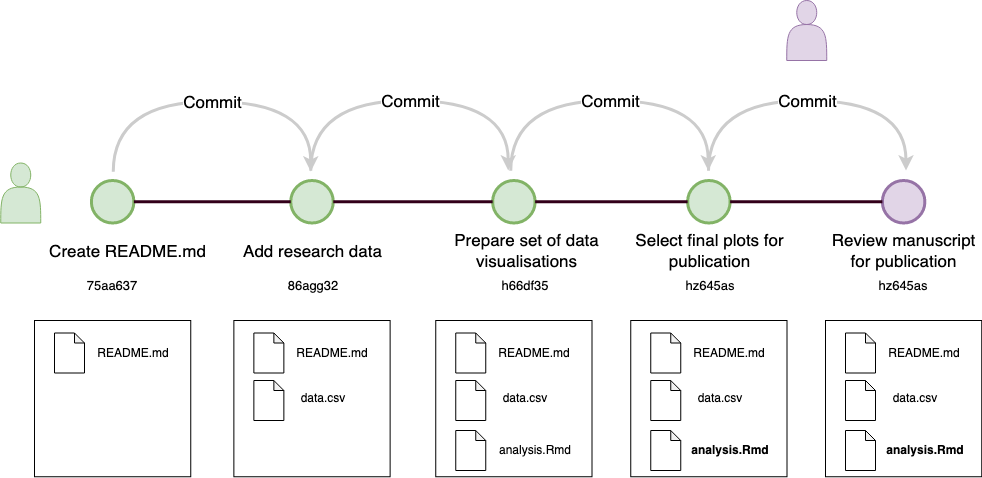

The diagram above was exported from draw.io. Its source (the exported page's mxGraphModel, read from the mxfile embedded in the PNG):
<mxGraphModel dx="2066" dy="1152" grid="1" gridSize="10" guides="1" tooltips="1" connect="1" arrows="1" fold="1" page="1" pageScale="1" pageWidth="1100" pageHeight="850" math="0" shadow="0">
  <root>
    <mxCell id="0" />
    <mxCell id="1" parent="0" />
    <mxCell id="ydx5_YGaMMB3H7FObDQQ-2" value="" style="shape=actor;whiteSpace=wrap;html=1;fillColor=#d5e8d4;strokeColor=#82b366;" parent="1" vertex="1">
      <mxGeometry x="15.25" y="172.5" width="40" height="60" as="geometry" />
    </mxCell>
    <mxCell id="ydx5_YGaMMB3H7FObDQQ-3" value="" style="whiteSpace=wrap;html=1;aspect=fixed;" parent="1" vertex="1">
      <mxGeometry x="49" y="330" width="156.25" height="156.25" as="geometry" />
    </mxCell>
    <mxCell id="ydx5_YGaMMB3H7FObDQQ-5" value="" style="shape=note;whiteSpace=wrap;html=1;backgroundOutline=1;darkOpacity=0.05;size=10;" parent="1" vertex="1">
      <mxGeometry x="69" y="342.5" width="30" height="40" as="geometry" />
    </mxCell>
    <mxCell id="ydx5_YGaMMB3H7FObDQQ-8" value="README.md" style="text;html=1;strokeColor=none;fillColor=none;align=center;verticalAlign=middle;whiteSpace=wrap;rounded=0;" parent="1" vertex="1">
      <mxGeometry x="117.75" y="350" width="60" height="25" as="geometry" />
    </mxCell>
    <mxCell id="ydx5_YGaMMB3H7FObDQQ-13" value="" style="ellipse;whiteSpace=wrap;html=1;aspect=fixed;fillColor=#d5e8d4;strokeColor=#82b366;strokeWidth=3;" parent="1" vertex="1">
      <mxGeometry x="105.88" y="190" width="42.5" height="42.5" as="geometry" />
    </mxCell>
    <mxCell id="ydx5_YGaMMB3H7FObDQQ-19" value="Create README.md" style="text;html=1;strokeColor=none;fillColor=none;align=center;verticalAlign=middle;whiteSpace=wrap;rounded=0;fontSize=17;" parent="1" vertex="1">
      <mxGeometry x="55.25" y="246.25" width="174.75" height="30" as="geometry" />
    </mxCell>
    <mxCell id="ydx5_YGaMMB3H7FObDQQ-20" value="" style="ellipse;whiteSpace=wrap;html=1;aspect=fixed;fillColor=#d5e8d4;strokeColor=#82b366;strokeWidth=3;" parent="1" vertex="1">
      <mxGeometry x="305.25" y="190" width="42.5" height="42.5" as="geometry" />
    </mxCell>
    <mxCell id="ydx5_YGaMMB3H7FObDQQ-23" value="" style="whiteSpace=wrap;html=1;aspect=fixed;" parent="1" vertex="1">
      <mxGeometry x="248.37" y="330.01" width="156.25" height="156.25" as="geometry" />
    </mxCell>
    <mxCell id="ydx5_YGaMMB3H7FObDQQ-24" value="" style="shape=note;whiteSpace=wrap;html=1;backgroundOutline=1;darkOpacity=0.05;size=10;" parent="1" vertex="1">
      <mxGeometry x="268.37" y="390.01" width="30" height="40" as="geometry" />
    </mxCell>
    <mxCell id="ydx5_YGaMMB3H7FObDQQ-25" value="" style="shape=note;whiteSpace=wrap;html=1;backgroundOutline=1;darkOpacity=0.05;size=10;" parent="1" vertex="1">
      <mxGeometry x="268.37" y="342.51" width="30" height="40" as="geometry" />
    </mxCell>
    <mxCell id="ydx5_YGaMMB3H7FObDQQ-27" value="&lt;div&gt;data.csv&lt;/div&gt;" style="text;html=1;strokeColor=none;fillColor=none;align=center;verticalAlign=middle;whiteSpace=wrap;rounded=0;" parent="1" vertex="1">
      <mxGeometry x="308.37" y="393.14" width="60" height="30" as="geometry" />
    </mxCell>
    <mxCell id="ydx5_YGaMMB3H7FObDQQ-28" value="README.md" style="text;html=1;strokeColor=none;fillColor=none;align=center;verticalAlign=middle;whiteSpace=wrap;rounded=0;" parent="1" vertex="1">
      <mxGeometry x="317.12" y="350.01" width="60" height="25" as="geometry" />
    </mxCell>
    <mxCell id="ydx5_YGaMMB3H7FObDQQ-30" value="" style="whiteSpace=wrap;html=1;aspect=fixed;" parent="1" vertex="1">
      <mxGeometry x="450.25" y="330" width="156.25" height="156.25" as="geometry" />
    </mxCell>
    <mxCell id="ydx5_YGaMMB3H7FObDQQ-31" value="" style="shape=note;whiteSpace=wrap;html=1;backgroundOutline=1;darkOpacity=0.05;size=10;" parent="1" vertex="1">
      <mxGeometry x="470.25" y="390" width="30" height="40" as="geometry" />
    </mxCell>
    <mxCell id="ydx5_YGaMMB3H7FObDQQ-32" value="" style="shape=note;whiteSpace=wrap;html=1;backgroundOutline=1;darkOpacity=0.05;size=10;" parent="1" vertex="1">
      <mxGeometry x="470.25" y="342.5" width="30" height="40" as="geometry" />
    </mxCell>
    <mxCell id="ydx5_YGaMMB3H7FObDQQ-33" value="" style="shape=note;whiteSpace=wrap;html=1;backgroundOutline=1;darkOpacity=0.05;size=10;" parent="1" vertex="1">
      <mxGeometry x="470.25" y="440" width="30" height="40" as="geometry" />
    </mxCell>
    <mxCell id="ydx5_YGaMMB3H7FObDQQ-34" value="&lt;div&gt;data.csv&lt;/div&gt;" style="text;html=1;strokeColor=none;fillColor=none;align=center;verticalAlign=middle;whiteSpace=wrap;rounded=0;" parent="1" vertex="1">
      <mxGeometry x="510.25" y="393.13" width="60" height="30" as="geometry" />
    </mxCell>
    <mxCell id="ydx5_YGaMMB3H7FObDQQ-35" value="README.md" style="text;html=1;strokeColor=none;fillColor=none;align=center;verticalAlign=middle;whiteSpace=wrap;rounded=0;" parent="1" vertex="1">
      <mxGeometry x="519" y="350" width="60" height="25" as="geometry" />
    </mxCell>
    <mxCell id="ydx5_YGaMMB3H7FObDQQ-36" value="analysis.Rmd" style="text;html=1;strokeColor=none;fillColor=none;align=center;verticalAlign=middle;whiteSpace=wrap;rounded=0;" parent="1" vertex="1">
      <mxGeometry x="520.25" y="447.5" width="60" height="25" as="geometry" />
    </mxCell>
    <mxCell id="ydx5_YGaMMB3H7FObDQQ-44" value="" style="ellipse;whiteSpace=wrap;html=1;aspect=fixed;fillColor=#d5e8d4;strokeColor=#82b366;strokeWidth=3;" parent="1" vertex="1">
      <mxGeometry x="507.13" y="190" width="42.5" height="42.5" as="geometry" />
    </mxCell>
    <mxCell id="ydx5_YGaMMB3H7FObDQQ-45" value="" style="endArrow=none;html=1;rounded=0;exitX=1;exitY=0.5;exitDx=0;exitDy=0;fillColor=#d5e8d4;strokeColor=#33001A;entryX=0;entryY=0.5;entryDx=0;entryDy=0;strokeWidth=3;" parent="1" source="ydx5_YGaMMB3H7FObDQQ-20" target="ydx5_YGaMMB3H7FObDQQ-44" edge="1">
      <mxGeometry width="50" height="50" relative="1" as="geometry">
        <mxPoint x="362.1300000000001" y="210.75" as="sourcePoint" />
        <mxPoint x="475.25" y="196.25" as="targetPoint" />
      </mxGeometry>
    </mxCell>
    <mxCell id="ydx5_YGaMMB3H7FObDQQ-46" value="Add research data" style="text;html=1;strokeColor=none;fillColor=none;align=center;verticalAlign=middle;whiteSpace=wrap;rounded=0;fontSize=17;" parent="1" vertex="1">
      <mxGeometry x="249.62" y="246.25" width="155" height="30" as="geometry" />
    </mxCell>
    <mxCell id="ydx5_YGaMMB3H7FObDQQ-47" value="Prepare set of data visualisations" style="text;html=1;strokeColor=none;fillColor=none;align=center;verticalAlign=middle;whiteSpace=wrap;rounded=0;fontSize=17;" parent="1" vertex="1">
      <mxGeometry x="451.5" y="246.25" width="178.5" height="30" as="geometry" />
    </mxCell>
    <mxCell id="ydx5_YGaMMB3H7FObDQQ-50" value="" style="endArrow=none;html=1;rounded=0;exitX=1;exitY=0.5;exitDx=0;exitDy=0;fillColor=#d5e8d4;strokeColor=#33001A;entryX=0;entryY=0.5;entryDx=0;entryDy=0;strokeWidth=3;" parent="1" source="ydx5_YGaMMB3H7FObDQQ-13" target="ydx5_YGaMMB3H7FObDQQ-20" edge="1">
      <mxGeometry width="50" height="50" relative="1" as="geometry">
        <mxPoint x="357.75" y="221.25" as="sourcePoint" />
        <mxPoint x="517.1300000000001" y="221.25" as="targetPoint" />
      </mxGeometry>
    </mxCell>
    <mxCell id="ydx5_YGaMMB3H7FObDQQ-69" value="" style="whiteSpace=wrap;html=1;aspect=fixed;" parent="1" vertex="1">
      <mxGeometry x="645.25" y="330" width="156.25" height="156.25" as="geometry" />
    </mxCell>
    <mxCell id="ydx5_YGaMMB3H7FObDQQ-70" value="" style="shape=note;whiteSpace=wrap;html=1;backgroundOutline=1;darkOpacity=0.05;size=10;" parent="1" vertex="1">
      <mxGeometry x="665.25" y="390" width="30" height="40" as="geometry" />
    </mxCell>
    <mxCell id="ydx5_YGaMMB3H7FObDQQ-71" value="" style="shape=note;whiteSpace=wrap;html=1;backgroundOutline=1;darkOpacity=0.05;size=10;" parent="1" vertex="1">
      <mxGeometry x="665.25" y="342.5" width="30" height="40" as="geometry" />
    </mxCell>
    <mxCell id="ydx5_YGaMMB3H7FObDQQ-72" value="" style="shape=note;whiteSpace=wrap;html=1;backgroundOutline=1;darkOpacity=0.05;size=10;" parent="1" vertex="1">
      <mxGeometry x="665.25" y="440" width="30" height="40" as="geometry" />
    </mxCell>
    <mxCell id="ydx5_YGaMMB3H7FObDQQ-73" value="&lt;div&gt;data.csv&lt;/div&gt;" style="text;html=1;strokeColor=none;fillColor=none;align=center;verticalAlign=middle;whiteSpace=wrap;rounded=0;" parent="1" vertex="1">
      <mxGeometry x="705.25" y="393.13" width="60" height="30" as="geometry" />
    </mxCell>
    <mxCell id="ydx5_YGaMMB3H7FObDQQ-74" value="README.md" style="text;html=1;strokeColor=none;fillColor=none;align=center;verticalAlign=middle;whiteSpace=wrap;rounded=0;" parent="1" vertex="1">
      <mxGeometry x="714" y="350" width="60" height="25" as="geometry" />
    </mxCell>
    <mxCell id="ydx5_YGaMMB3H7FObDQQ-75" value="analysis.Rmd" style="text;html=1;strokeColor=none;fillColor=none;align=center;verticalAlign=middle;whiteSpace=wrap;rounded=0;fontStyle=1" parent="1" vertex="1">
      <mxGeometry x="715.25" y="447.5" width="60" height="25" as="geometry" />
    </mxCell>
    <mxCell id="ydx5_YGaMMB3H7FObDQQ-76" value="" style="ellipse;whiteSpace=wrap;html=1;aspect=fixed;fillColor=#d5e8d4;strokeColor=#82b366;strokeWidth=3;" parent="1" vertex="1">
      <mxGeometry x="702.13" y="190" width="42.5" height="42.5" as="geometry" />
    </mxCell>
    <mxCell id="ydx5_YGaMMB3H7FObDQQ-77" value="" style="endArrow=none;html=1;rounded=0;fillColor=#d5e8d4;strokeColor=#33001A;strokeWidth=3;entryX=0;entryY=0.5;entryDx=0;entryDy=0;exitX=1;exitY=0.5;exitDx=0;exitDy=0;" parent="1" source="ydx5_YGaMMB3H7FObDQQ-44" target="ydx5_YGaMMB3H7FObDQQ-76" edge="1">
      <mxGeometry width="50" height="50" relative="1" as="geometry">
        <mxPoint x="575.25" y="220" as="sourcePoint" />
        <mxPoint x="705.25" y="210" as="targetPoint" />
      </mxGeometry>
    </mxCell>
    <mxCell id="ydx5_YGaMMB3H7FObDQQ-78" value="Select final plots for publication" style="text;html=1;strokeColor=none;fillColor=none;align=center;verticalAlign=middle;whiteSpace=wrap;rounded=0;fontSize=17;" parent="1" vertex="1">
      <mxGeometry x="646.5" y="246.25" width="155" height="30" as="geometry" />
    </mxCell>
    <mxCell id="ydx5_YGaMMB3H7FObDQQ-84" value="" style="endArrow=classic;html=1;rounded=0;fontSize=17;strokeColor=#CCCCCC;strokeWidth=3;edgeStyle=orthogonalEdgeStyle;elbow=vertical;curved=1;" parent="1" edge="1">
      <mxGeometry relative="1" as="geometry">
        <mxPoint x="127.75" y="181.25" as="sourcePoint" />
        <mxPoint x="325.25" y="181" as="targetPoint" />
        <Array as="points">
          <mxPoint x="128.25" y="111" />
          <mxPoint x="325.25" y="111" />
          <mxPoint x="325.25" y="181" />
        </Array>
      </mxGeometry>
    </mxCell>
    <mxCell id="ydx5_YGaMMB3H7FObDQQ-85" value="Commit" style="edgeLabel;resizable=0;html=1;align=center;verticalAlign=middle;fontSize=17;strokeWidth=3;fillColor=#FFFFFF;" parent="ydx5_YGaMMB3H7FObDQQ-84" connectable="0" vertex="1">
      <mxGeometry relative="1" as="geometry" />
    </mxCell>
    <mxCell id="ydx5_YGaMMB3H7FObDQQ-88" value="" style="endArrow=classic;html=1;rounded=0;fontSize=17;strokeColor=#CCCCCC;strokeWidth=3;edgeStyle=orthogonalEdgeStyle;elbow=vertical;curved=1;" parent="1" edge="1">
      <mxGeometry relative="1" as="geometry">
        <mxPoint x="325.25" y="180.25" as="sourcePoint" />
        <mxPoint x="522.75" y="180" as="targetPoint" />
        <Array as="points">
          <mxPoint x="325.75" y="110" />
          <mxPoint x="522.75" y="110" />
          <mxPoint x="522.75" y="180" />
        </Array>
      </mxGeometry>
    </mxCell>
    <mxCell id="ydx5_YGaMMB3H7FObDQQ-89" value="Commit" style="edgeLabel;resizable=0;html=1;align=center;verticalAlign=middle;fontSize=17;strokeWidth=3;fillColor=#FFFFFF;" parent="ydx5_YGaMMB3H7FObDQQ-88" connectable="0" vertex="1">
      <mxGeometry relative="1" as="geometry" />
    </mxCell>
    <mxCell id="ydx5_YGaMMB3H7FObDQQ-90" value="" style="endArrow=classic;html=1;rounded=0;fontSize=17;strokeColor=#CCCCCC;strokeWidth=3;edgeStyle=orthogonalEdgeStyle;elbow=vertical;curved=1;" parent="1" edge="1">
      <mxGeometry relative="1" as="geometry">
        <mxPoint x="525.25" y="180.25" as="sourcePoint" />
        <mxPoint x="722.75" y="180" as="targetPoint" />
        <Array as="points">
          <mxPoint x="525.75" y="110" />
          <mxPoint x="722.75" y="110" />
          <mxPoint x="722.75" y="180" />
        </Array>
      </mxGeometry>
    </mxCell>
    <mxCell id="ydx5_YGaMMB3H7FObDQQ-91" value="Commit" style="edgeLabel;resizable=0;html=1;align=center;verticalAlign=middle;fontSize=17;strokeWidth=3;fillColor=#FFFFFF;" parent="ydx5_YGaMMB3H7FObDQQ-90" connectable="0" vertex="1">
      <mxGeometry relative="1" as="geometry" />
    </mxCell>
    <mxCell id="ydx5_YGaMMB3H7FObDQQ-92" value="&lt;div style=&quot;font-size: 13px;&quot;&gt;75aa637&lt;/div&gt;" style="text;html=1;strokeColor=none;fillColor=none;align=center;verticalAlign=middle;whiteSpace=wrap;rounded=0;fontSize=13;" parent="1" vertex="1">
      <mxGeometry x="97.11999999999999" y="280" width="60" height="30" as="geometry" />
    </mxCell>
    <mxCell id="ydx5_YGaMMB3H7FObDQQ-93" value="&lt;div style=&quot;font-size: 13px;&quot;&gt;86agg32&lt;/div&gt;" style="text;html=1;strokeColor=none;fillColor=none;align=center;verticalAlign=middle;whiteSpace=wrap;rounded=0;fontSize=13;" parent="1" vertex="1">
      <mxGeometry x="298.37" y="280" width="60" height="30" as="geometry" />
    </mxCell>
    <mxCell id="ydx5_YGaMMB3H7FObDQQ-94" value="h66df35" style="text;html=1;strokeColor=none;fillColor=none;align=center;verticalAlign=middle;whiteSpace=wrap;rounded=0;fontSize=13;" parent="1" vertex="1">
      <mxGeometry x="510.25" y="280" width="60" height="30" as="geometry" />
    </mxCell>
    <mxCell id="ydx5_YGaMMB3H7FObDQQ-95" value="hz645as" style="text;html=1;strokeColor=none;fillColor=none;align=center;verticalAlign=middle;whiteSpace=wrap;rounded=0;fontSize=13;" parent="1" vertex="1">
      <mxGeometry x="695.25" y="280" width="60" height="30" as="geometry" />
    </mxCell>
    <mxCell id="7GIYkwjLhQ9qELJUt0Pe-1" value="" style="ellipse;whiteSpace=wrap;html=1;aspect=fixed;fillColor=#e1d5e7;strokeColor=#9673a6;strokeWidth=3;" parent="1" vertex="1">
      <mxGeometry x="896.88" y="190" width="42.5" height="42.5" as="geometry" />
    </mxCell>
    <mxCell id="7GIYkwjLhQ9qELJUt0Pe-2" value="" style="endArrow=none;html=1;rounded=0;fillColor=#d5e8d4;strokeColor=#33001A;strokeWidth=3;exitX=1;exitY=0.5;exitDx=0;exitDy=0;entryX=0;entryY=0.5;entryDx=0;entryDy=0;" parent="1" source="ydx5_YGaMMB3H7FObDQQ-76" target="7GIYkwjLhQ9qELJUt0Pe-1" edge="1">
      <mxGeometry width="50" height="50" relative="1" as="geometry">
        <mxPoint x="760" y="210" as="sourcePoint" />
        <mxPoint x="890" y="170" as="targetPoint" />
      </mxGeometry>
    </mxCell>
    <mxCell id="7GIYkwjLhQ9qELJUt0Pe-4" value="Review manuscript for publication" style="text;html=1;strokeColor=none;fillColor=none;align=center;verticalAlign=middle;whiteSpace=wrap;rounded=0;fontSize=17;" parent="1" vertex="1">
      <mxGeometry x="841.25" y="246.25" width="155" height="30" as="geometry" />
    </mxCell>
    <mxCell id="7GIYkwjLhQ9qELJUt0Pe-5" value="hz645as" style="text;html=1;strokeColor=none;fillColor=none;align=center;verticalAlign=middle;whiteSpace=wrap;rounded=0;fontSize=13;" parent="1" vertex="1">
      <mxGeometry x="888.13" y="280" width="60" height="30" as="geometry" />
    </mxCell>
    <mxCell id="7GIYkwjLhQ9qELJUt0Pe-20" value="" style="whiteSpace=wrap;html=1;aspect=fixed;" parent="1" vertex="1">
      <mxGeometry x="840" y="330" width="156.25" height="156.25" as="geometry" />
    </mxCell>
    <mxCell id="7GIYkwjLhQ9qELJUt0Pe-21" value="" style="shape=note;whiteSpace=wrap;html=1;backgroundOutline=1;darkOpacity=0.05;size=10;" parent="1" vertex="1">
      <mxGeometry x="860" y="390" width="30" height="40" as="geometry" />
    </mxCell>
    <mxCell id="7GIYkwjLhQ9qELJUt0Pe-22" value="" style="shape=note;whiteSpace=wrap;html=1;backgroundOutline=1;darkOpacity=0.05;size=10;" parent="1" vertex="1">
      <mxGeometry x="860" y="342.5" width="30" height="40" as="geometry" />
    </mxCell>
    <mxCell id="7GIYkwjLhQ9qELJUt0Pe-23" value="" style="shape=note;whiteSpace=wrap;html=1;backgroundOutline=1;darkOpacity=0.05;size=10;" parent="1" vertex="1">
      <mxGeometry x="860" y="440" width="30" height="40" as="geometry" />
    </mxCell>
    <mxCell id="7GIYkwjLhQ9qELJUt0Pe-24" value="&lt;div&gt;data.csv&lt;/div&gt;" style="text;html=1;strokeColor=none;fillColor=none;align=center;verticalAlign=middle;whiteSpace=wrap;rounded=0;" parent="1" vertex="1">
      <mxGeometry x="900" y="393.13" width="60" height="30" as="geometry" />
    </mxCell>
    <mxCell id="7GIYkwjLhQ9qELJUt0Pe-25" value="README.md" style="text;html=1;strokeColor=none;fillColor=none;align=center;verticalAlign=middle;whiteSpace=wrap;rounded=0;" parent="1" vertex="1">
      <mxGeometry x="908.75" y="350" width="60" height="25" as="geometry" />
    </mxCell>
    <mxCell id="7GIYkwjLhQ9qELJUt0Pe-26" value="analysis.Rmd" style="text;html=1;strokeColor=none;fillColor=none;align=center;verticalAlign=middle;whiteSpace=wrap;rounded=0;fontStyle=1" parent="1" vertex="1">
      <mxGeometry x="910" y="447.5" width="60" height="25" as="geometry" />
    </mxCell>
    <mxCell id="7GIYkwjLhQ9qELJUt0Pe-29" value="" style="endArrow=classic;html=1;rounded=0;fontSize=17;strokeColor=#CCCCCC;strokeWidth=3;edgeStyle=orthogonalEdgeStyle;elbow=vertical;curved=1;" parent="1" edge="1">
      <mxGeometry relative="1" as="geometry">
        <mxPoint x="723" y="180.25" as="sourcePoint" />
        <mxPoint x="920.5" y="180" as="targetPoint" />
        <Array as="points">
          <mxPoint x="723.5" y="110" />
          <mxPoint x="920.5" y="110" />
          <mxPoint x="920.5" y="180" />
        </Array>
      </mxGeometry>
    </mxCell>
    <mxCell id="7GIYkwjLhQ9qELJUt0Pe-30" value="Commit" style="edgeLabel;resizable=0;html=1;align=center;verticalAlign=middle;fontSize=17;strokeWidth=3;fillColor=#FFFFFF;" parent="7GIYkwjLhQ9qELJUt0Pe-29" connectable="0" vertex="1">
      <mxGeometry relative="1" as="geometry" />
    </mxCell>
    <mxCell id="7GIYkwjLhQ9qELJUt0Pe-31" value="" style="shape=actor;whiteSpace=wrap;html=1;fillColor=#e1d5e7;strokeColor=#9673a6;" parent="1" vertex="1">
      <mxGeometry x="801.25" y="10" width="40" height="60" as="geometry" />
    </mxCell>
  </root>
</mxGraphModel>